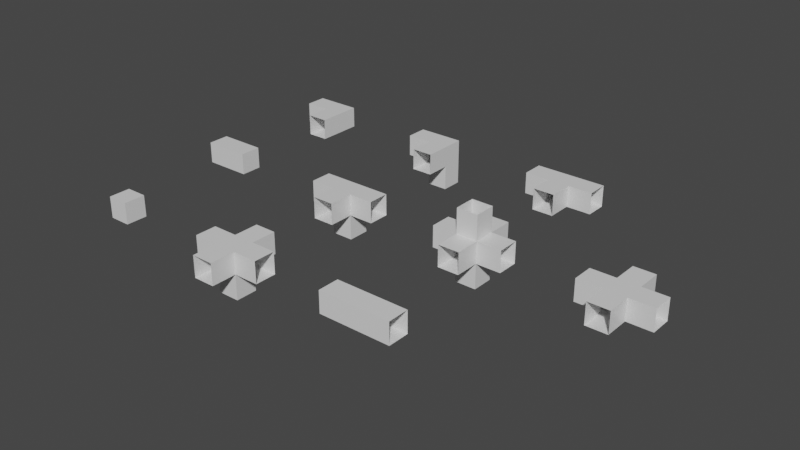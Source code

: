 # Source: poleblocks.blend  (saved by Blender 2.90.8; exported with 4.5.12 LTS)
import bpy
from mathutils import Matrix  # noqa: F401  (used for matrix-valued properties, if any)

bpy.ops.wm.read_factory_settings(use_empty=True)
scene = bpy.context.scene
scene.name = 'Scene'

# ---- collections
col_collection = bpy.data.collections.new('Collection'); scene.collection.children.link(col_collection)

# ---- materials (node trees are filled in below, after node groups)
mat_material = bpy.data.materials.new('Material')
mat_material.alpha_threshold = 0.0
mat_material.use_transparent_shadow = False
mat_material.line_color = (0.0, 0.0, 0.0, 1.0)

# ---- material node trees
mat_material.use_nodes = True; mat_material.node_tree.nodes.clear()
_N = mat_material.node_tree.nodes; _L = mat_material.node_tree.links
n0 = _N.new('ShaderNodeOutputMaterial'); n0.name = 'Material Output'; n0.location = (300, 300)
n1 = _N.new('ShaderNodeBsdfPrincipled'); n1.name = 'Principled BSDF'; n1.location = (10, 300)
n1.distribution = 'GGX'
n1.subsurface_method = 'BURLEY'
n1.inputs[2].default_value = 0.4
n1.inputs[3].default_value = 1.45
n1.inputs[27].default_value = (0.0, 0.0, 0.0, 1.0)
n1.inputs[28].default_value = 1.0
_L.new(n1.outputs[0], n0.inputs[0])
n0.is_active_output = True

# ---- world
world_world = bpy.data.worlds.new('World'); scene.world = world_world
world_world.use_nodes = True; world_world.node_tree.nodes.clear()
_N = world_world.node_tree.nodes; _L = world_world.node_tree.links
n0 = _N.new('ShaderNodeOutputWorld'); n0.name = 'World Output'; n0.location = (300, 300)
n1 = _N.new('ShaderNodeBackground'); n1.name = 'Background'; n1.location = (10, 300)
n1.inputs[0].default_value = (0.05088, 0.05088, 0.05088, 1.0)
_L.new(n1.outputs[0], n0.inputs[0])
n0.is_active_output = True
world_world.color = (0.05088, 0.05088, 0.05088)
world_world.use_sun_shadow = False
world_world.sun_shadow_jitter_overblur = 0.0

# ---- meshes
me_cube = bpy.data.meshes.new('Cube')
me_cube.from_pydata([(0.5, 0.15, -0.15), (-0.5, 0.15, -0.15), (0.5, -0.15, -0.15), (-0.5, -0.15, -0.15), (0.5, 0.15, 0.15), (-0.5, 0.15, 0.15), (0.5, -0.15, 0.15), (-0.5, -0.15, 0.15)], [], [(3, 2, 6, 7), (7, 6, 4, 5), (1, 0, 2, 3), (5, 4, 0, 1)])
_uv = me_cube.uv_layers.new(name='UVMap')
_uv.uv.foreach_set('vector', [0.375, 0.75, 0.625, 0.75, 0.625, 1.0, 0.375, 1.0, 0.375, 0.0, 0.625, 0.0, 0.625, 0.25, 0.375, 0.25, 0.375, 0.5, 0.625, 0.5, 0.625, 0.75, 0.375, 0.75, 0.375, 0.25, 0.625, 0.25, 0.625, 0.5, 0.375, 0.5])
me_cube.materials.append(mat_material)
me_cube.use_remesh_preserve_volume = False
me_cube.use_remesh_preserve_attributes = False
me_cube.use_mirror_vertex_groups = False
me_cube.update()
me_cube_001 = bpy.data.meshes.new('Cube.001')
me_cube_001.from_pydata([(0.15, 0.15, -0.15), (-0.5, 0.15, -0.15), (0.15, -0.15, -0.15), (-0.5, -0.15, -0.15), (0.15, 0.15, 0.15), (-0.5, 0.15, 0.15), (0.15, -0.15, 0.15), (-0.5, -0.15, 0.15)], [], [(3, 2, 6, 7), (7, 6, 4, 5), (1, 0, 2, 3), (5, 4, 0, 1), (2, 0, 4, 6)])
_uv = me_cube_001.uv_layers.new(name='UVMap')
_uv.uv.foreach_set('vector', [0.375, 0.75, 0.625, 0.75, 0.625, 1.0, 0.375, 1.0, 0.375, 0.0, 0.625, 0.0, 0.625, 0.25, 0.375, 0.25, 0.375, 0.5, 0.625, 0.5, 0.625, 0.75, 0.375, 0.75, 0.375, 0.25, 0.625, 0.25, 0.625, 0.5, 0.375, 0.5, 0.625, 0.75, 0.625, 0.5, 0.625, 0.25, 0.625, 0.0])
me_cube_001.materials.append(mat_material)
me_cube_001.use_remesh_preserve_volume = False
me_cube_001.use_remesh_preserve_attributes = False
me_cube_001.use_mirror_vertex_groups = False
me_cube_001.update()
me_cube_002 = bpy.data.meshes.new('Cube.002')
me_cube_002.from_pydata([(0.15, 0.15, -0.5), (-0.5, -0.15, -0.15), (-0.15, 0.15, -0.15), (-0.5, 0.15, -0.15), (-0.15, 0.15, -0.5), (-0.15, -0.15, -0.5), (0.15, -0.15, -0.5), (-0.5, 0.15, 0.15), (-0.5, -0.15, 0.15), (0.15, -0.5, 0.15), (0.15, -0.15, -0.15), (0.15, -0.5, -0.15), (-0.15, -0.15, 0.15), (0.15, 0.15, 0.15), (-0.15, -0.5, 0.15), (-0.15, -0.15, -0.15), (-0.15, -0.5, -0.15)], [], [(7, 13, 2, 3), (3, 2, 15, 1), (12, 13, 7, 8), (12, 14, 9, 13), (10, 6, 0, 13), (10, 13, 9, 11), (2, 13, 0, 4), (15, 2, 4, 5), (8, 1, 15, 12), (6, 10, 15, 5), (10, 11, 16, 15), (14, 12, 15, 16)])
_uv = me_cube_002.uv_layers.new(name='UVMap')
_uv.uv.foreach_set('vector', [0.375, 0.75, 0.625, 0.75, 0.625, 1.0, 0.375, 1.0, 0.375, 0.0, 0.625, 0.0, 0.625, 0.25, 0.375, 0.25, 0.625, 1.0, 0.625, 0.75, 0.625, 0.75, 0.625, 1.0, 0.625, 1.0, 0.625, 1.0, 0.625, 0.75, 0.625, 0.75, 0.625, 1.0, 0.625, 1.0, 0.625, 0.75, 0.625, 0.75, 0.625, 1.0, 0.625, 0.75, 0.625, 0.75, 0.625, 1.0, 0.625, 1.0, 0.625, 0.75, 0.625, 0.75, 0.625, 1.0, 0.625, 0.25, 0.625, 0.0, 0.625, 0.0, 0.625, 0.25, 0.625, 1.0, 0.375, 0.25, 0.625, 0.25, 0.625, 1.0, 0.625, 1.0, 0.625, 1.0, 0.625, 0.25, 0.625, 0.25, 0.625, 1.0, 0.625, 1.0, 0.625, 1.0, 0.625, 1.0, 0.625, 1.0, 0.625, 1.0, 0.625, 1.0, 0.625, 1.0])
me_cube_002.materials.append(mat_material)
me_cube_002.use_remesh_preserve_volume = False
me_cube_002.use_remesh_preserve_attributes = False
me_cube_002.use_mirror_vertex_groups = False
me_cube_002.update()
me_cube_003 = bpy.data.meshes.new('Cube.003')
me_cube_003.from_pydata([(0.15, 0.15, 0.15), (-0.5, 0.15, 0.15), (0.15, 0.15, -0.15), (-0.5, 0.15, -0.15), (-0.15, -0.15, 0.15), (-0.5, -0.15, 0.15), (-0.15, -0.15, -0.15), (-0.5, -0.15, -0.15), (0.15, -0.5, -0.15), (-0.15, -0.5, -0.15), (0.15, -0.5, 0.15), (-0.15, -0.5, 0.15)], [], [(3, 2, 6, 7), (7, 6, 4, 5), (1, 0, 2, 3), (5, 4, 0, 1), (2, 0, 10, 8), (0, 4, 11, 10), (6, 2, 8, 9), (4, 6, 9, 11)])
_uv = me_cube_003.uv_layers.new(name='UVMap')
_uv.uv.foreach_set('vector', [0.375, 0.75, 0.625, 0.75, 0.625, 1.0, 0.375, 1.0, 0.375, 0.0, 0.625, 0.0, 0.625, 0.25, 0.375, 0.25, 0.375, 0.5, 0.625, 0.5, 0.625, 0.75, 0.375, 0.75, 0.375, 0.25, 0.625, 0.25, 0.625, 0.5, 0.375, 0.5, 0.625, 0.75, 0.625, 0.5, 0.625, 0.5, 0.625, 0.75, 0.625, 0.5, 0.625, 0.25, 0.625, 0.25, 0.625, 0.5, 0.625, 1.0, 0.625, 0.75, 0.625, 0.75, 0.625, 1.0, 0.625, 0.25, 0.625, 0.0, 0.625, 0.0, 0.625, 0.25])
me_cube_003.materials.append(mat_material)
me_cube_003.use_remesh_preserve_volume = False
me_cube_003.use_remesh_preserve_attributes = False
me_cube_003.use_mirror_vertex_groups = False
me_cube_003.update()
me_cube_004 = bpy.data.meshes.new('Cube.004')
me_cube_004.from_pydata([(-0.5, 0.15, 0.15), (-0.5, 0.15, -0.15), (-0.15, -0.15, 0.15), (-0.5, -0.15, 0.15), (-0.15, -0.15, -0.15), (-0.5, -0.15, -0.15), (-0.15, -0.5, -0.15), (-0.15, -0.5, 0.15), (0.0, 0.15, 0.15), (0.5, 0.15, 0.15), (0.0, 0.15, -0.15), (0.5, 0.15, -0.15), (0.15, -0.15, 0.15), (0.5, -0.15, 0.15), (0.15, -0.15, -0.15), (0.5, -0.15, -0.15), (0.15, -0.5, -0.15), (0.15, -0.5, 0.15)], [], [(1, 10, 4, 5), (5, 4, 2, 3), (0, 8, 10, 1), (3, 2, 8, 0), (17, 12, 2, 7), (16, 6, 4, 14), (2, 4, 6, 7), (11, 15, 14, 10), (15, 13, 12, 14), (9, 11, 10, 8), (13, 9, 8, 12), (4, 10, 14), (8, 2, 12), (12, 17, 16, 14)])
_uv = me_cube_004.uv_layers.new(name='UVMap')
_uv.uv.foreach_set('vector', [0.375, 0.75, 0.625, 0.75, 0.625, 1.0, 0.375, 1.0, 0.375, 0.0, 0.625, 0.0, 0.625, 0.25, 0.375, 0.25, 0.375, 0.5, 0.625, 0.5, 0.625, 0.75, 0.375, 0.75, 0.375, 0.25, 0.625, 0.25, 0.625, 0.5, 0.375, 0.5, 0.625, 0.25, 0.625, 0.25, 0.625, 0.25, 0.625, 0.25, 0.625, 0.0, 0.625, 0.0, 0.625, 1.0, 0.625, 0.0, 0.625, 0.25, 0.625, 0.0, 0.625, 0.0, 0.625, 0.25, 0.375, 0.75, 0.375, 1.0, 0.625, 1.0, 0.625, 0.75, 0.375, 0.0, 0.375, 0.25, 0.625, 0.25, 0.625, 0.0, 0.375, 0.5, 0.375, 0.75, 0.625, 0.75, 0.625, 0.5, 0.375, 0.25, 0.375, 0.5, 0.625, 0.5, 0.625, 0.25, 0.625, 1.0, 0.625, 0.75, 0.625, 1.0, 0.625, 0.5, 0.625, 0.25, 0.625, 0.25, 0.625, 0.25, 0.625, 0.25, 0.625, 0.0, 0.625, 0.0])
me_cube_004.materials.append(mat_material)
me_cube_004.use_remesh_preserve_volume = False
me_cube_004.use_remesh_preserve_attributes = False
me_cube_004.use_mirror_vertex_groups = False
me_cube_004.update()
me_cube_005 = bpy.data.meshes.new('Cube.005')
me_cube_005.from_pydata([(-0.5, 0.15, 0.15), (0.15, 0.15, -0.15), (-0.15, -0.15, 0.15), (-0.5, -0.15, 0.15), (-0.15, -0.15, -0.15), (-0.5, -0.15, -0.15), (-0.15, -0.5, -0.15), (-0.15, -0.5, 0.15), (0.0, 0.15, 0.15), (0.5, 0.15, 0.15), (0.5, 0.15, -0.15), (-0.5, 0.15, -0.15), (0.15, -0.15, 0.15), (0.5, -0.15, 0.15), (0.15, -0.15, -0.15), (0.5, -0.15, -0.15), (0.15, -0.5, -0.15), (0.15, -0.5, 0.15), (-0.15, 0.15, -0.15), (0.15, 0.15, -0.5), (-0.15, -0.15, -0.5), (0.15, -0.15, -0.5), (-0.15, 0.15, -0.5)], [], [(5, 11, 18, 4), (5, 4, 2, 3), (18, 8, 1), (3, 2, 8, 0), (17, 12, 2, 7), (16, 6, 4, 14), (2, 4, 6, 7), (1, 10, 15, 14), (15, 13, 12, 14), (11, 0, 8, 18), (13, 9, 8, 12), (9, 10, 1, 8), (8, 2, 12), (12, 17, 16, 14), (18, 1, 19, 22), (14, 4, 20, 21), (4, 18, 22, 20), (1, 14, 21, 19)])
_uv = me_cube_005.uv_layers.new(name='UVMap')
_uv.uv.foreach_set('vector', [0.375, 0.0, 0.0, 0.0, 0.0, 0.0, 0.625, 0.0, 0.375, 0.0, 0.625, 0.0, 0.625, 0.25, 0.375, 0.25, 0.0, 0.0, 0.625, 0.5, 0.0, 0.0, 0.375, 0.25, 0.625, 0.25, 0.625, 0.5, 0.375, 0.5, 0.625, 0.25, 0.625, 0.25, 0.625, 0.25, 0.625, 0.25, 0.625, 0.0, 0.625, 0.0, 0.625, 1.0, 0.625, 0.0, 0.625, 0.25, 0.625, 0.0, 0.625, 0.0, 0.625, 0.25, 0.0, 0.0, 0.0, 0.0, 0.375, 0.0, 0.625, 0.0, 0.375, 0.0, 0.375, 0.25, 0.625, 0.25, 0.625, 0.0, 0.0, 0.0, 0.375, 0.5, 0.625, 0.5, 0.0, 0.0, 0.375, 0.25, 0.375, 0.5, 0.625, 0.5, 0.625, 0.25, 0.375, 0.5, 0.0, 0.0, 0.0, 0.0, 0.625, 0.5, 0.625, 0.5, 0.625, 0.25, 0.625, 0.25, 0.625, 0.25, 0.625, 0.25, 0.625, 0.0, 0.625, 0.0, 0.0, 0.0, 0.0, 0.0, 0.0, 0.0, 0.0, 0.0, 0.625, 0.0, 0.625, 1.0, 0.625, 1.0, 0.625, 0.0, 0.625, 0.0, 0.0, 0.0, 0.0, 0.0, 0.625, 0.0, 0.0, 0.0, 0.625, 0.0, 0.625, 0.0, 0.0, 0.0])
me_cube_005.materials.append(mat_material)
me_cube_005.use_remesh_preserve_volume = False
me_cube_005.use_remesh_preserve_attributes = False
me_cube_005.use_mirror_vertex_groups = False
me_cube_005.update()
me_cube_006 = bpy.data.meshes.new('Cube.006')
me_cube_006.from_pydata([(-0.5, 0.15, -0.15), (0.15, 0.15, 0.15), (-0.15, -0.15, -0.15), (-0.15, 0.15, -0.15), (-0.15, -0.15, -0.5), (0.15, -0.15, 0.15), (0.5, 0.15, 0.15), (-0.5, 0.15, 0.15), (0.5, -0.15, -0.15), (0.5, 0.15, -0.15), (-0.15, 0.15, 0.15), (0.15, 0.5, 0.15), (-0.15, 0.5, -0.15), (0.15, 0.5, -0.15), (-0.15, 0.5, 0.15), (-0.5, -0.15, -0.15), (-0.15, 0.15, -0.5), (0.5, -0.15, 0.15), (-0.5, -0.15, 0.15), (0.15, 0.15, -0.15), (0.15, -0.15, -0.15), (0.15, -0.15, -0.5), (0.15, 0.15, -0.5), (-0.15, -0.15, 0.15), (0.15, -0.5, 0.15), (-0.15, -0.5, -0.15), (0.15, -0.5, -0.15), (-0.15, -0.5, 0.15)], [], [(0, 7, 10, 3), (0, 3, 2, 15), (5, 20, 8, 17), (3, 16, 4, 2), (21, 20, 2, 4), (22, 16, 3, 19), (1, 6, 9, 19), (9, 8, 20, 19), (15, 2, 23, 18), (10, 1, 11, 14), (19, 3, 12, 13), (3, 10, 14, 12), (1, 19, 13, 11), (19, 20, 21, 22), (23, 27, 24, 5), (20, 26, 25, 2), (2, 25, 27, 23), (5, 24, 26, 20), (1, 5, 17, 6), (7, 18, 23, 10), (10, 23, 5, 1)])
_uv = me_cube_006.uv_layers.new(name='UVMap')
_uv.uv.foreach_set('vector', [0.375, 0.0, 0.0, 0.0, 0.0, 0.0, 0.625, 0.0, 0.375, 0.0, 0.625, 0.0, 0.625, 0.25, 0.375, 0.25, 0.0, 0.0, 0.625, 0.0, 0.375, 0.0, 0.0, 0.0, 0.625, 0.25, 0.625, 0.25, 0.625, 0.0, 0.625, 0.0, 0.625, 0.25, 0.625, 0.25, 0.625, 0.25, 0.625, 0.25, 0.625, 0.0, 0.625, 0.0, 0.625, 1.0, 0.625, 0.0, 0.0, 0.0, 0.0, 0.0, 0.375, 0.0, 0.625, 0.0, 0.375, 0.0, 0.375, 0.25, 0.625, 0.25, 0.625, 0.0, 0.375, 0.0, 0.625, 0.0, 0.0, 0.0, 0.0, 0.0, 0.0, 0.0, 0.0, 0.0, 0.0, 0.0, 0.0, 0.0, 0.625, 0.0, 0.625, 1.0, 0.625, 1.0, 0.625, 0.0, 0.625, 0.0, 0.0, 0.0, 0.0, 0.0, 0.625, 0.0, 0.0, 0.0, 0.625, 0.0, 0.625, 0.0, 0.0, 0.0, 0.625, 0.25, 0.625, 0.0, 0.625, 0.0, 0.625, 0.25, 0.0, 0.0, 0.0, 0.0, 0.0, 0.0, 0.0, 0.0, 0.625, 0.0, 0.625, 0.0, 0.625, 1.0, 0.625, 1.0, 0.625, 0.0, 0.625, 0.0, 0.0, 0.0, 0.0, 0.0, 0.0, 0.0, 0.0, 0.0, 0.625, 0.0, 0.625, 0.0, 0.0, 0.0, 0.0, 0.0, 0.0, 0.0, 0.0, 0.0, 0.0, 0.0, 0.0, 0.0, 0.0, 0.0, 0.0, 0.0, 0.0, 0.0, 0.0, 0.0, 0.0, 0.0, 0.0, 0.0])
me_cube_006.materials.append(mat_material)
me_cube_006.use_remesh_preserve_volume = False
me_cube_006.use_remesh_preserve_attributes = False
me_cube_006.use_mirror_vertex_groups = False
me_cube_006.update()
me_cube_007 = bpy.data.meshes.new('Cube.007')
me_cube_007.from_pydata([(-0.5, 0.15, -0.15), (0.15, 0.15, 0.15), (-0.15, -0.15, -0.15), (-0.15, 0.15, -0.15), (-0.15, -0.15, -0.5), (0.15, -0.15, 0.15), (0.5, 0.15, 0.15), (-0.5, 0.15, 0.15), (0.5, -0.15, -0.15), (0.5, 0.15, -0.15), (-0.15, 0.15, 0.15), (0.15, 0.5, 0.15), (-0.15, 0.5, -0.15), (0.15, 0.5, -0.15), (-0.15, 0.5, 0.15), (-0.5, -0.15, -0.15), (-0.15, 0.15, -0.5), (0.5, -0.15, 0.15), (-0.5, -0.15, 0.15), (0.15, 0.15, -0.15), (0.15, -0.15, -0.15), (0.15, -0.15, -0.5), (0.15, 0.15, -0.5), (-0.15, -0.15, 0.15), (0.15, -0.5, 0.15), (-0.15, -0.5, -0.15), (0.15, -0.5, -0.15), (-0.15, -0.5, 0.15), (0.15, 0.15, 0.5), (-0.15, 0.15, 0.5), (0.15, -0.15, 0.5), (-0.15, -0.15, 0.5)], [], [(0, 7, 10, 3), (0, 3, 2, 15), (5, 20, 8, 17), (3, 16, 4, 2), (21, 20, 2, 4), (22, 16, 3, 19), (1, 6, 9, 19), (9, 8, 20, 19), (15, 2, 23, 18), (10, 1, 11, 14), (19, 3, 12, 13), (3, 10, 14, 12), (1, 19, 13, 11), (19, 20, 21, 22), (23, 27, 24, 5), (20, 26, 25, 2), (2, 25, 27, 23), (5, 24, 26, 20), (1, 5, 17, 6), (7, 18, 23, 10), (10, 23, 31, 29), (5, 1, 28, 30), (23, 5, 30, 31), (1, 10, 29, 28)])
_uv = me_cube_007.uv_layers.new(name='UVMap')
_uv.uv.foreach_set('vector', [0.375, 0.0, 0.0, 0.0, 0.0, 0.0, 0.625, 0.0, 0.375, 0.0, 0.625, 0.0, 0.625, 0.25, 0.375, 0.25, 0.0, 0.0, 0.625, 0.0, 0.375, 0.0, 0.0, 0.0, 0.625, 0.25, 0.625, 0.25, 0.625, 0.0, 0.625, 0.0, 0.625, 0.25, 0.625, 0.25, 0.625, 0.25, 0.625, 0.25, 0.625, 0.0, 0.625, 0.0, 0.625, 1.0, 0.625, 0.0, 0.0, 0.0, 0.0, 0.0, 0.375, 0.0, 0.625, 0.0, 0.375, 0.0, 0.375, 0.25, 0.625, 0.25, 0.625, 0.0, 0.375, 0.0, 0.625, 0.0, 0.0, 0.0, 0.0, 0.0, 0.0, 0.0, 0.0, 0.0, 0.0, 0.0, 0.0, 0.0, 0.625, 0.0, 0.625, 1.0, 0.625, 1.0, 0.625, 0.0, 0.625, 0.0, 0.0, 0.0, 0.0, 0.0, 0.625, 0.0, 0.0, 0.0, 0.625, 0.0, 0.625, 0.0, 0.0, 0.0, 0.625, 0.25, 0.625, 0.0, 0.625, 0.0, 0.625, 0.25, 0.0, 0.0, 0.0, 0.0, 0.0, 0.0, 0.0, 0.0, 0.625, 0.0, 0.625, 0.0, 0.625, 1.0, 0.625, 1.0, 0.625, 0.0, 0.625, 0.0, 0.0, 0.0, 0.0, 0.0, 0.0, 0.0, 0.0, 0.0, 0.625, 0.0, 0.625, 0.0, 0.0, 0.0, 0.0, 0.0, 0.0, 0.0, 0.0, 0.0, 0.0, 0.0, 0.0, 0.0, 0.0, 0.0, 0.0, 0.0, 0.0, 0.0, 0.0, 0.0, 0.0, 0.0, 0.0, 0.0, 0.0, 0.0, 0.0, 0.0, 0.0, 0.0, 0.0, 0.0, 0.0, 0.0, 0.0, 0.0, 0.0, 0.0, 0.0, 0.0, 0.0, 0.0, 0.0, 0.0, 0.0, 0.0, 0.0, 0.0])
me_cube_007.materials.append(mat_material)
me_cube_007.use_remesh_preserve_volume = False
me_cube_007.use_remesh_preserve_attributes = False
me_cube_007.use_mirror_vertex_groups = False
me_cube_007.update()
me_cube_008 = bpy.data.meshes.new('Cube.008')
me_cube_008.from_pydata([(0.15, 0.15, -0.15), (-0.15, 0.15, -0.15), (0.15, -0.15, -0.15), (-0.15, -0.15, -0.15), (0.15, 0.15, 0.15), (-0.15, 0.15, 0.15), (0.15, -0.15, 0.15), (-0.15, -0.15, 0.15)], [], [(3, 2, 6, 7), (7, 6, 4, 5), (1, 0, 2, 3), (5, 4, 0, 1), (2, 0, 4, 6), (5, 1, 3, 7)])
_uv = me_cube_008.uv_layers.new(name='UVMap')
_uv.uv.foreach_set('vector', [0.375, 0.75, 0.625, 0.75, 0.625, 1.0, 0.375, 1.0, 0.375, 0.0, 0.625, 0.0, 0.625, 0.25, 0.375, 0.25, 0.375, 0.5, 0.625, 0.5, 0.625, 0.75, 0.375, 0.75, 0.375, 0.25, 0.625, 0.25, 0.625, 0.5, 0.375, 0.5, 0.625, 0.75, 0.625, 0.5, 0.625, 0.25, 0.625, 0.0, 0.375, 0.25, 0.375, 0.5, 0.375, 0.75, 0.375, 1.0])
me_cube_008.materials.append(mat_material)
me_cube_008.use_remesh_preserve_volume = False
me_cube_008.use_remesh_preserve_attributes = False
me_cube_008.use_mirror_vertex_groups = False
me_cube_008.update()
me_cube_009 = bpy.data.meshes.new('Cube.009')
me_cube_009.from_pydata([(-0.5, 0.15, -0.15), (0.15, 0.15, 0.15), (-0.15, -0.15, -0.15), (-0.15, 0.15, -0.15), (0.15, -0.15, 0.15), (0.5, 0.15, 0.15), (-0.5, 0.15, 0.15), (0.5, -0.15, -0.15), (0.5, 0.15, -0.15), (-0.15, 0.15, 0.15), (0.15, 0.5, 0.15), (-0.15, 0.5, -0.15), (0.15, 0.5, -0.15), (-0.15, 0.5, 0.15), (-0.5, -0.15, -0.15), (0.5, -0.15, 0.15), (-0.5, -0.15, 0.15), (0.15, 0.15, -0.15), (0.15, -0.15, -0.15), (-0.15, -0.15, 0.15), (0.15, -0.5, 0.15), (-0.15, -0.5, -0.15), (0.15, -0.5, -0.15), (-0.15, -0.5, 0.15)], [], [(0, 6, 9, 3), (0, 3, 2, 14), (4, 18, 7, 15), (1, 5, 8, 17), (8, 7, 18, 17), (14, 2, 19, 16), (9, 1, 10, 13), (17, 3, 11, 12), (3, 9, 13, 11), (1, 17, 12, 10), (19, 23, 20, 4), (18, 22, 21, 2), (2, 21, 23, 19), (4, 20, 22, 18), (1, 4, 15, 5), (6, 16, 19, 9), (9, 19, 4, 1), (3, 17, 18, 2)])
_uv = me_cube_009.uv_layers.new(name='UVMap')
_uv.uv.foreach_set('vector', [0.375, 0.0, 0.0, 0.0, 0.0, 0.0, 0.625, 0.0, 0.375, 0.0, 0.625, 0.0, 0.625, 0.25, 0.375, 0.25, 0.0, 0.0, 0.625, 0.0, 0.375, 0.0, 0.0, 0.0, 0.0, 0.0, 0.0, 0.0, 0.375, 0.0, 0.625, 0.0, 0.375, 0.0, 0.375, 0.25, 0.625, 0.25, 0.625, 0.0, 0.375, 0.0, 0.625, 0.0, 0.0, 0.0, 0.0, 0.0, 0.0, 0.0, 0.0, 0.0, 0.0, 0.0, 0.0, 0.0, 0.625, 0.0, 0.625, 1.0, 0.625, 1.0, 0.625, 0.0, 0.625, 0.0, 0.0, 0.0, 0.0, 0.0, 0.625, 0.0, 0.0, 0.0, 0.625, 0.0, 0.625, 0.0, 0.0, 0.0, 0.0, 0.0, 0.0, 0.0, 0.0, 0.0, 0.0, 0.0, 0.625, 0.0, 0.625, 0.0, 0.625, 1.0, 0.625, 1.0, 0.625, 0.0, 0.625, 0.0, 0.0, 0.0, 0.0, 0.0, 0.0, 0.0, 0.0, 0.0, 0.625, 0.0, 0.625, 0.0, 0.0, 0.0, 0.0, 0.0, 0.0, 0.0, 0.0, 0.0, 0.0, 0.0, 0.0, 0.0, 0.0, 0.0, 0.0, 0.0, 0.0, 0.0, 0.0, 0.0, 0.0, 0.0, 0.0, 0.0, 0.625, 1.0, 0.625, 0.0, 0.625, 0.25, 0.625, 1.0])
me_cube_009.materials.append(mat_material)
me_cube_009.use_remesh_preserve_volume = False
me_cube_009.use_remesh_preserve_attributes = False
me_cube_009.use_mirror_vertex_groups = False
me_cube_009.update()

# ---- objects
ob_110000 = bpy.data.objects.new('110000', me_cube)
ob_100000 = bpy.data.objects.new('100000', me_cube_001)
ob_101010 = bpy.data.objects.new('101010', me_cube_002)
ob_101000 = bpy.data.objects.new('101000', me_cube_003)
ob_111000 = bpy.data.objects.new('111000', me_cube_004)
ob_111010 = bpy.data.objects.new('111010', me_cube_005)
ob_111110 = bpy.data.objects.new('111110', me_cube_006)
ob_111111 = bpy.data.objects.new('111111', me_cube_007)
ob_000000 = bpy.data.objects.new('000000', me_cube_008)
ob_111100 = bpy.data.objects.new('111100', me_cube_009)

# ---- transforms, parenting, visibility, modifiers, constraints
ob_110000.location = (2.0, -2.0, 0.0)
ob_110000.lock_rotations_4d = False
ob_110000.empty_display_type = 'ARROWS'
ob_110000.lineart.crease_threshold = 0.0
ob_100000.location = (-2.0, 0.0, 0.0)
ob_100000.lock_rotations_4d = False
ob_100000.empty_display_type = 'ARROWS'
ob_100000.lineart.crease_threshold = 0.0
ob_101010.location = (0.0, 2.0, 0.0)
ob_101010.lock_rotations_4d = False
ob_101010.empty_display_type = 'ARROWS'
ob_101010.lineart.crease_threshold = 0.0
ob_101000.location = (-2.0, 2.0, 0.0)
ob_101000.lock_rotations_4d = False
ob_101000.empty_display_type = 'ARROWS'
ob_101000.lineart.crease_threshold = 0.0
ob_111000.location = (2.0, 2.0, 0.0)
ob_111000.lock_rotations_4d = False
ob_111000.empty_display_type = 'ARROWS'
ob_111000.lineart.crease_threshold = 0.0
ob_111010.location = (0.0, 0.0, 0.0)
ob_111010.lock_rotations_4d = False
ob_111010.empty_display_type = 'ARROWS'
ob_111010.lineart.crease_threshold = 0.0
ob_111110.location = (0.0, -2.0, 0.0)
ob_111110.lock_rotations_4d = False
ob_111110.empty_display_type = 'ARROWS'
ob_111110.lineart.crease_threshold = 0.0
ob_111111.location = (2.0, 0.0, 0.0)
ob_111111.lock_rotations_4d = False
ob_111111.empty_display_type = 'ARROWS'
ob_111111.lineart.crease_threshold = 0.0
ob_000000.location = (-2.0, -2.0, 0.0)
ob_000000.lock_rotations_4d = False
ob_000000.empty_display_type = 'ARROWS'
ob_000000.lineart.crease_threshold = 0.0
ob_111100.location = (4.0, 0.0, 0.0)
ob_111100.lock_rotations_4d = False
ob_111100.empty_display_type = 'ARROWS'
ob_111100.lineart.crease_threshold = 0.0

# ---- collection membership
col_collection.objects.link(ob_110000)
col_collection.objects.link(ob_100000)
col_collection.objects.link(ob_101010)
col_collection.objects.link(ob_101000)
col_collection.objects.link(ob_111000)
col_collection.objects.link(ob_111010)
col_collection.objects.link(ob_111110)
col_collection.objects.link(ob_111111)
col_collection.objects.link(ob_000000)
col_collection.objects.link(ob_111100)

# ---- scene / render settings (as saved in the file)
scene.frame_start = 1; scene.frame_end = 250; scene.frame_set(1)
scene.render.engine = 'BLENDER_EEVEE_NEXT'
scene.cycles.use_denoising = False
scene.cycles.samples = 128
scene.cycles.sampling_pattern = 'TABULATED_SOBOL'
scene.cycles.use_adaptive_sampling = False
scene.cycles.use_light_tree = False
scene.view_settings.view_transform = 'Filmic'
bpy.context.view_layer.update()

# ---- added for rendering (the .blend has no active camera and no usable light): camera, sun
cam_auto = bpy.data.cameras.new('AutoCamera')
cam_auto.lens = 50.0
cam_auto.sensor_width = 36.0
cam_auto.clip_end = 1000.0
ob_auto_camera = bpy.data.objects.new('AutoCamera', cam_auto)
scene.collection.objects.link(ob_auto_camera)
ob_auto_camera.location = (8.83018, -9.57122, 6.26415)
ob_auto_camera.rotation_euler = (1.09748, -7.21219e-08, 0.694738)
scene.camera = ob_auto_camera
light_auto_sun = bpy.data.lights.new('AutoSun', 'SUN')
light_auto_sun.energy = 3.0
light_auto_sun.angle = 0.0523599
ob_auto_sun = bpy.data.objects.new('AutoSun', light_auto_sun)
scene.collection.objects.link(ob_auto_sun)
ob_auto_sun.rotation_euler = (0.872665, 0.174533, 0.523599)
bpy.context.view_layer.update()
